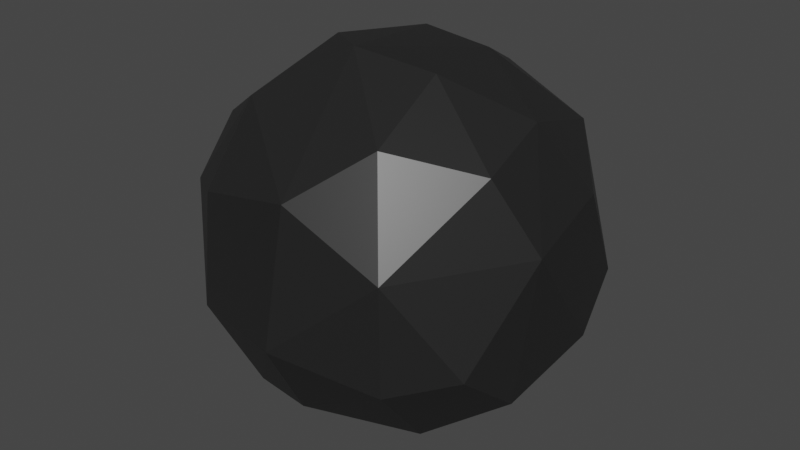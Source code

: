 # Source: Large_Asteroid.blend  (saved by Blender 2.90.8; exported with 4.5.12 LTS)
import bpy
from mathutils import Matrix  # noqa: F401  (used for matrix-valued properties, if any)

bpy.ops.wm.read_factory_settings(use_empty=True)
scene = bpy.context.scene
scene.name = 'Scene'

# ---- collections
col_collection = bpy.data.collections.new('Collection'); scene.collection.children.link(col_collection)

# ---- images (referenced by path relative to the original .blend; pixels are not part of the script)
import os
ASSET_DIR = os.environ.get("B2B_ASSET_DIR", "")  # directory of the original .blend (textures are referenced by path, not embedded)
HERE = os.path.dirname(os.path.abspath(__file__))  # packed textures are extracted next to this script under _unpacked/

def load_image(name, relpath, width, height, colorspace="sRGB"):
    """Load a texture the original file referenced (path relative to the .blend, or extracted next to this script)."""
    p = next((c for c in (os.path.join(HERE, relpath), os.path.join(ASSET_DIR, relpath)) if relpath and os.path.exists(c)), "")
    if p:
        img = bpy.data.images.load(p, check_existing=True)
        img.name = name
    else:  # same state as the original file: an image datablock whose file is absent (Cycles renders it pink)
        img = bpy.data.images.new(name, width, height)
        img.source = "FILE"
        img.filepath = "//" + (relpath or name)
    img.colorspace_settings.name = colorspace
    return img
img_imphenziapalette_2_png = load_image('ImphenziaPalette 2.png', '_unpacked/ImphenziaPalette_2.06f22f05.png', 512, 512, 'sRGB')

# ---- materials (node trees are filled in below, after node groups)
mat_material = bpy.data.materials.new('Material')
mat_material.alpha_threshold = 0.0
mat_material.use_transparent_shadow = False
mat_material.line_color = (0.0, 0.0, 0.0, 1.0)

# ---- material node trees
mat_material.use_nodes = True; mat_material.node_tree.nodes.clear()
_N = mat_material.node_tree.nodes; _L = mat_material.node_tree.links
n0 = _N.new('ShaderNodeOutputMaterial'); n0.name = 'Material Output'; n0.location = (300, 300)
n1 = _N.new('ShaderNodeBsdfPrincipled'); n1.name = 'Principled BSDF'; n1.location = (10, 300)
n1.distribution = 'GGX'
n1.subsurface_method = 'BURLEY'
n1.inputs[2].default_value = 0.4
n1.inputs[3].default_value = 1.45
n1.inputs[27].default_value = (0.0, 0.0, 0.0, 1.0)
n1.inputs[28].default_value = 1.0
n2 = _N.new('ShaderNodeTexImage'); n2.name = 'Image Texture'; n2.location = (-281, 300)
n2.image = img_imphenziapalette_2_png
_L.new(n1.outputs[0], n0.inputs[0])
_L.new(n2.outputs[0], n1.inputs[0])
n0.is_active_output = True

# ---- world
world_world = bpy.data.worlds.new('World'); scene.world = world_world
world_world.use_nodes = True; world_world.node_tree.nodes.clear()
_N = world_world.node_tree.nodes; _L = world_world.node_tree.links
n0 = _N.new('ShaderNodeOutputWorld'); n0.name = 'World Output'; n0.location = (300, 300)
n1 = _N.new('ShaderNodeBackground'); n1.name = 'Background'; n1.location = (10, 300)
n1.inputs[0].default_value = (0.05088, 0.05088, 0.05088, 1.0)
_L.new(n1.outputs[0], n0.inputs[0])
n0.is_active_output = True
world_world.color = (0.05088, 0.05088, 0.05088)
world_world.use_sun_shadow = False
world_world.sun_shadow_jitter_overblur = 0.0

# ---- meshes
me_icosphere = bpy.data.meshes.new('Icosphere')
me_icosphere.from_pydata([(0.72, 0.3857, -0.09538), (0.002149, -0.7938, -0.194), (-0.4271, -0.6963, -0.2046), (0.4904, 0.637, -0.1928), (-0.0776, 0.8062, -0.2046), (0.2964, -0.5042, 0.5841), (0.5626, 0.05178, 0.5854), (-0.4126, -0.4056, 0.5866), (-0.5622, 0.3207, 0.5376), (0.08739, 0.5628, 0.5866), (0.2386, 0.2007, 0.7567), (0.4336, 0.6008, 0.3992), (-0.1235, 0.2815, 0.7568), (-0.3662, 0.5437, 0.4969), (-0.315, -0.02665, 0.7567), (-0.7162, -0.2401, 0.3992), (-0.06882, -0.2092, 0.8), (0.05976, -0.7322, 0.3967), (0.2712, -0.1594, 0.7565), (0.6058, -0.2824, 0.4963), (0.7038, 0.2459, 0.2765), (-0.06681, 0.7652, 0.2769), (-0.4904, 0.637, 0.1928), (-0.7729, 0.175, 0.2769), (-0.8311, -0.1016, -0.2041), (-0.4109, -0.657, 0.277), (0.669, -0.4869, -0.1979), (0.7689, -0.1926, 0.2064), (0.2447, 0.7663, 0.1976), (-0.7271, 0.4055, 0.09455), (-0.7316, 0.2979, -0.2769), (-0.6636, -0.4808, 0.1975), (0.4458, -0.6782, 0.1916), (0.4314, -0.6562, -0.279), (0.7103, -0.2433, -0.3985), (0.7611, 0.157, -0.2767), (0.3662, 0.5437, -0.4969), (0.1235, 0.2815, -0.7568), (-0.08739, 0.5627, -0.5866), (-0.4219, 0.6099, -0.3997), (-0.2386, 0.2007, -0.7567), (-0.5803, 0.0935, -0.5866), (-0.6266, -0.2316, -0.4968), (-0.271, -0.1575, -0.7567), (-0.26, -0.5791, -0.5376), (0.5622, 0.3207, -0.5376), (0.315, -0.02665, -0.7567), (0.03409, -0.6481, -0.4969), (0.06882, -0.2092, -0.8), (0.4126, -0.4056, -0.5866)], [], [(48, 46, 49), (43, 48, 44), (40, 43, 41), (37, 40, 38), (26, 34, 27), (4, 39, 22), (5, 32, 19), (7, 25, 17), (8, 23, 15), (9, 21, 13), (6, 20, 11), (10, 18, 6), (10, 11, 9), (12, 10, 9), (12, 13, 8), (14, 12, 8), (14, 15, 7), (16, 14, 7), (16, 17, 5), (18, 16, 5), (18, 19, 6), (20, 27, 0), (21, 28, 4), (21, 22, 13), (24, 23, 29), (25, 31, 2), (32, 27, 19), (28, 11, 3), (4, 3, 36), (30, 24, 29), (31, 15, 24), (2, 24, 42), (0, 3, 11, 20), (32, 17, 1), (33, 1, 47), (33, 26, 32), (27, 35, 0), (37, 36, 45), (38, 4, 36), (40, 39, 38), (41, 30, 39), (43, 42, 41), (44, 2, 42), (45, 35, 34), (46, 34, 49), (46, 37, 45), (48, 47, 44), (49, 33, 47), (26, 49, 34), (48, 43, 40), (48, 40, 37), (44, 47, 1), (45, 36, 3), (44, 1, 2), (45, 3, 0), (17, 32, 5), (31, 25, 7), (28, 21, 9), (27, 20, 6), (16, 18, 10), (11, 10, 6), (28, 9, 11), (16, 10, 12), (13, 12, 9), (16, 12, 14), (15, 14, 8), (31, 7, 15), (17, 16, 7), (19, 18, 5), (27, 6, 19), (2, 1, 17, 25), (22, 21, 4), (8, 13, 22), (8, 29, 23), (15, 23, 24), (29, 22, 39, 30), (27, 32, 26), (3, 4, 28), (8, 22, 29), (24, 2, 31), (1, 33, 32), (34, 35, 27), (45, 0, 35), (36, 37, 38), (39, 4, 38), (39, 40, 41), (24, 30, 41), (24, 41, 42), (42, 43, 44), (34, 46, 45), (48, 37, 46), (47, 48, 49), (26, 33, 49)])
_uv = me_icosphere.uv_layers.new(name='UVMap')
_uv.uv.foreach_set('vector', [0.4854, 0.47, 0.4854, 0.47, 0.4854, 0.47, 0.4854, 0.47, 0.4854, 0.47, 0.4854, 0.47, 0.4854, 0.47, 0.4854, 0.47, 0.4854, 0.47, 0.4854, 0.47, 0.4854, 0.47, 0.4854, 0.47, 0.4854, 0.47, 0.4854, 0.47, 0.4854, 0.47, 0.4854, 0.47, 0.4854, 0.47, 0.4854, 0.47, 0.4854, 0.47, 0.4854, 0.47, 0.4854, 0.47, 0.4854, 0.47, 0.4854, 0.47, 0.4854, 0.47, 0.4854, 0.47, 0.4854, 0.47, 0.4854, 0.47, 0.4854, 0.47, 0.4854, 0.47, 0.4854, 0.47, 0.4854, 0.47, 0.4854, 0.47, 0.4854, 0.47, 0.4854, 0.47, 0.4854, 0.47, 0.4854, 0.47, 0.4854, 0.47, 0.4854, 0.47, 0.4854, 0.47, 0.4854, 0.47, 0.4854, 0.47, 0.4854, 0.47, 0.4854, 0.47, 0.4854, 0.47, 0.4854, 0.47, 0.4854, 0.47, 0.4854, 0.47, 0.4854, 0.47, 0.4854, 0.47, 0.4854, 0.47, 0.4854, 0.47, 0.4854, 0.47, 0.4854, 0.47, 0.4854, 0.47, 0.4854, 0.47, 0.4854, 0.47, 0.4854, 0.47, 0.4854, 0.47, 0.4854, 0.47, 0.4854, 0.47, 0.4854, 0.47, 0.4854, 0.47, 0.4854, 0.47, 0.4854, 0.47, 0.4854, 0.47, 0.4854, 0.47, 0.4854, 0.47, 0.4854, 0.47, 0.4854, 0.47, 0.4854, 0.47, 0.4854, 0.47, 0.4854, 0.47, 0.4854, 0.47, 0.4854, 0.47, 0.4854, 0.47, 0.4854, 0.47, 0.4854, 0.47, 0.4854, 0.47, 0.4854, 0.47, 0.4854, 0.47, 0.4854, 0.47, 0.4854, 0.47, 0.4854, 0.47, 0.4854, 0.47, 0.4854, 0.47, 0.4854, 0.47, 0.4854, 0.47, 0.4854, 0.47, 0.4854, 0.47, 0.4854, 0.47, 0.4854, 0.47, 0.4854, 0.47, 0.4854, 0.47, 0.4854, 0.47, 0.4854, 0.47, 0.4854, 0.47, 0.4854, 0.47, 0.4854, 0.47, 0.4854, 0.47, 0.4854, 0.47, 0.4854, 0.47, 0.4854, 0.47, 0.4854, 0.47, 0.4854, 0.47, 0.4854, 0.47, 0.4854, 0.47, 0.4854, 0.47, 0.4854, 0.47, 0.4854, 0.47, 0.4854, 0.47, 0.4854, 0.47, 0.4854, 0.47, 0.4854, 0.47, 0.4854, 0.47, 0.4854, 0.47, 0.4854, 0.47, 0.4854, 0.47, 0.4854, 0.47, 0.4854, 0.47, 0.4854, 0.47, 0.4854, 0.47, 0.4854, 0.47, 0.4854, 0.47, 0.4854, 0.47, 0.4854, 0.47, 0.4854, 0.47, 0.4854, 0.47, 0.4854, 0.47, 0.4854, 0.47, 0.4854, 0.47, 0.4854, 0.47, 0.4854, 0.47, 0.4854, 0.47, 0.4854, 0.47, 0.4854, 0.47, 0.4854, 0.47, 0.4854, 0.47, 0.4854, 0.47, 0.4854, 0.47, 0.4854, 0.47, 0.4854, 0.47, 0.4854, 0.47, 0.4854, 0.47, 0.4854, 0.47, 0.4854, 0.47, 0.4854, 0.47, 0.4854, 0.47, 0.4854, 0.47, 0.4854, 0.47, 0.4854, 0.47, 0.4854, 0.47, 0.4854, 0.47, 0.4854, 0.47, 0.4854, 0.47, 0.4854, 0.47, 0.4854, 0.47, 0.4854, 0.47, 0.4854, 0.47, 0.4854, 0.47, 0.4854, 0.47, 0.4854, 0.47, 0.4854, 0.47, 0.4854, 0.47, 0.4854, 0.47, 0.4854, 0.47, 0.4854, 0.47, 0.4854, 0.47, 0.4854, 0.47, 0.4854, 0.47, 0.4854, 0.47, 0.4854, 0.47, 0.4854, 0.47, 0.4854, 0.47, 0.4854, 0.47, 0.4854, 0.47, 0.4854, 0.47, 0.4854, 0.47, 0.4854, 0.47, 0.4854, 0.47, 0.4854, 0.47, 0.4854, 0.47, 0.4854, 0.47, 0.4854, 0.47, 0.4854, 0.47, 0.4854, 0.47, 0.4854, 0.47, 0.4854, 0.47, 0.4854, 0.47, 0.4854, 0.47, 0.4854, 0.47, 0.4854, 0.47, 0.4854, 0.47, 0.4854, 0.47, 0.4854, 0.47, 0.4854, 0.47, 0.4854, 0.47, 0.4854, 0.47, 0.4854, 0.47, 0.4854, 0.47, 0.4854, 0.47, 0.4854, 0.47, 0.4854, 0.47, 0.4854, 0.47, 0.4854, 0.47, 0.4854, 0.47, 0.4854, 0.47, 0.4854, 0.47, 0.4854, 0.47, 0.4854, 0.47, 0.4854, 0.47, 0.4854, 0.47, 0.4854, 0.47, 0.4854, 0.47, 0.4854, 0.47, 0.4854, 0.47, 0.4854, 0.47, 0.4854, 0.47, 0.4854, 0.47, 0.4854, 0.47, 0.4854, 0.47, 0.4854, 0.47, 0.4854, 0.47, 0.4854, 0.47, 0.4854, 0.47, 0.4854, 0.47, 0.4854, 0.47, 0.4854, 0.47, 0.4854, 0.47, 0.4854, 0.47, 0.4854, 0.47, 0.4854, 0.47, 0.4854, 0.47, 0.4854, 0.47, 0.4854, 0.47, 0.4854, 0.47, 0.4854, 0.47, 0.4854, 0.47, 0.4854, 0.47, 0.4854, 0.47, 0.4854, 0.47, 0.4854, 0.47, 0.4854, 0.47, 0.4854, 0.47, 0.4854, 0.47, 0.4854, 0.47, 0.4854, 0.47, 0.4854, 0.47, 0.4854, 0.47, 0.4854, 0.47, 0.4854, 0.47, 0.4854, 0.47, 0.4854, 0.47, 0.4854, 0.47, 0.4854, 0.47, 0.4854, 0.47, 0.4854, 0.47, 0.4854, 0.47, 0.4854, 0.47, 0.4854, 0.47, 0.4854, 0.47, 0.4854, 0.47, 0.4854, 0.47, 0.4854, 0.47, 0.4854, 0.47, 0.4854, 0.47, 0.4854, 0.47, 0.4854, 0.47, 0.4854, 0.47, 0.4854, 0.47, 0.4854, 0.47, 0.4854, 0.47, 0.4854, 0.47, 0.4854, 0.47, 0.4854, 0.47, 0.4854, 0.47, 0.4854, 0.47, 0.4854, 0.47, 0.4854, 0.47, 0.4854, 0.47, 0.4854, 0.47, 0.4854, 0.47, 0.4854, 0.47])
me_icosphere.materials.append(mat_material)
me_icosphere.use_remesh_fix_poles = True
me_icosphere.use_remesh_preserve_attributes = False
me_icosphere.use_mirror_vertex_groups = False
me_icosphere.update()

# ---- objects
ob_large_asteroid = bpy.data.objects.new('Large Asteroid', me_icosphere)

# ---- transforms, parenting, visibility, modifiers, constraints
ob_large_asteroid.location = (0.0, 0.0, 0.0)
ob_large_asteroid.lineart.crease_threshold = 0.0

# ---- collection membership
col_collection.objects.link(ob_large_asteroid)

# ---- scene / render settings (as saved in the file)
scene.frame_start = 1; scene.frame_end = 250; scene.frame_set(1)
scene.render.engine = 'BLENDER_EEVEE_NEXT'
scene.cycles.use_denoising = False
scene.cycles.samples = 128
scene.cycles.sampling_pattern = 'TABULATED_SOBOL'
scene.cycles.use_adaptive_sampling = False
scene.cycles.use_light_tree = False
scene.view_settings.view_transform = 'Filmic'
bpy.context.view_layer.update()

# ---- added for rendering (the .blend has no active camera and no usable light): camera, sun
cam_auto = bpy.data.cameras.new('AutoCamera')
cam_auto.lens = 50.0
cam_auto.sensor_width = 36.0
cam_auto.clip_end = 1000.0
ob_auto_camera = bpy.data.objects.new('AutoCamera', cam_auto)
scene.collection.objects.link(ob_auto_camera)
ob_auto_camera.location = (2.53295, -3.07065, 2.05125)
ob_auto_camera.rotation_euler = (1.09748, -7.21219e-08, 0.694738)
scene.camera = ob_auto_camera
light_auto_sun = bpy.data.lights.new('AutoSun', 'SUN')
light_auto_sun.energy = 3.0
light_auto_sun.angle = 0.0523599
ob_auto_sun = bpy.data.objects.new('AutoSun', light_auto_sun)
scene.collection.objects.link(ob_auto_sun)
ob_auto_sun.rotation_euler = (0.872665, 0.174533, 0.523599)
bpy.context.view_layer.update()
